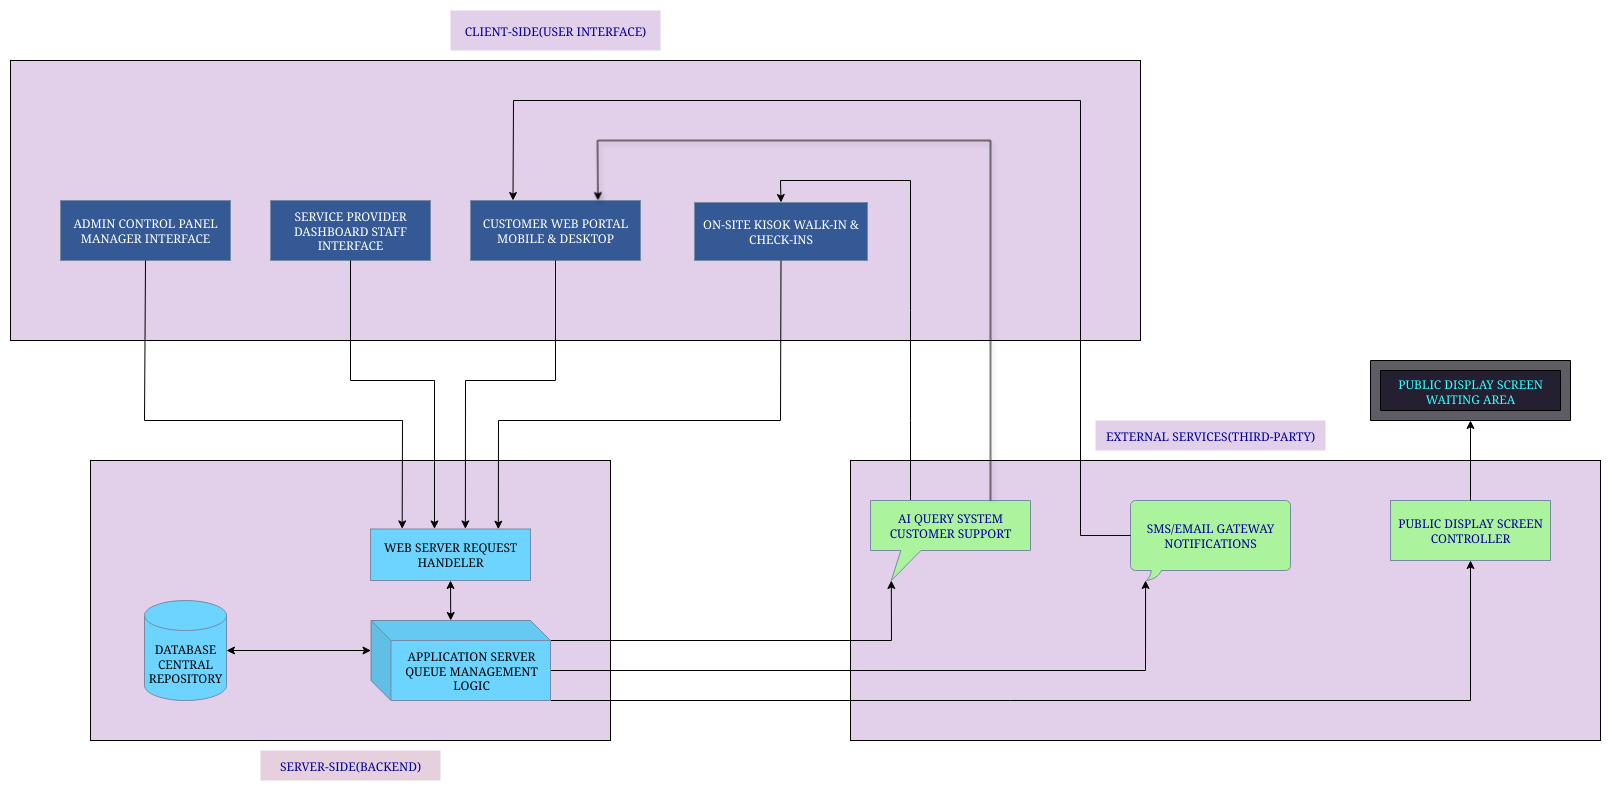

The diagram above was exported from draw.io. Its source (the exported page's mxGraphModel, read from the mxfile embedded in the PNG):
<mxGraphModel dx="1365" dy="1520" grid="1" gridSize="10" guides="1" tooltips="1" connect="1" arrows="1" fold="1" page="0" pageScale="1" pageWidth="827" pageHeight="1169" background="#ffffff" math="0" shadow="0" adaptiveColors="simple">
  <root>
    <mxCell id="0" />
    <mxCell id="1" parent="0" />
    <mxCell id="aVbF9OA-xLC0kDLgi7-l-8" value="" style="rounded=0;whiteSpace=wrap;html=1;fillColor=#E2CFEA;glass=0;fontFamily=Garamond;" parent="1" vertex="1">
      <mxGeometry x="1320" y="360" width="750" height="280" as="geometry" />
    </mxCell>
    <mxCell id="aVbF9OA-xLC0kDLgi7-l-6" value="" style="rounded=0;whiteSpace=wrap;html=1;fillColor=#E2CFEA;glass=0;fontFamily=Garamond;" parent="1" vertex="1">
      <mxGeometry x="480" y="-40" width="1130" height="280" as="geometry" />
    </mxCell>
    <mxCell id="d8LdDF7MB_FyyKOB4kCU-10" value="" style="rounded=0;whiteSpace=wrap;html=1;fillColor=#E2CFEA;glass=0;fontFamily=Garamond;" parent="1" vertex="1">
      <mxGeometry x="560" y="360" width="520" height="280" as="geometry" />
    </mxCell>
    <mxCell id="5T-_rsz50Jgn7uRpXRnm-3" value="WEB SERVER REQUEST HANDELER" style="rounded=0;whiteSpace=wrap;html=1;fontFamily=Garamond;labelBackgroundColor=none;fillColor=#6CD4FF;strokeColor=#788AA3;fontColor=#000000;" parent="1" vertex="1">
      <mxGeometry x="840" y="428.5" width="160" height="51.5" as="geometry" />
    </mxCell>
    <mxCell id="5T-_rsz50Jgn7uRpXRnm-7" value="" style="endArrow=classic;startArrow=classic;html=1;rounded=0;entryX=0;entryY=0;entryDx=0;entryDy=30;fontFamily=Garamond;labelBackgroundColor=none;fontColor=default;strokeColor=#000000;exitX=1;exitY=0.5;exitDx=0;exitDy=0;exitPerimeter=0;entryPerimeter=0;" parent="1" source="ultQ3xpkIr3NzCKVsSpb-7" target="ultQ3xpkIr3NzCKVsSpb-15" edge="1">
      <mxGeometry width="50" height="50" relative="1" as="geometry">
        <mxPoint x="70" y="438" as="sourcePoint" />
        <mxPoint x="849" y="555" as="targetPoint" />
        <Array as="points" />
      </mxGeometry>
    </mxCell>
    <mxCell id="5T-_rsz50Jgn7uRpXRnm-8" value="" style="endArrow=classic;startArrow=classic;html=1;rounded=0;exitX=0;exitY=0;exitDx=79.75;exitDy=0;entryX=0.5;entryY=1;entryDx=0;entryDy=0;fontFamily=Garamond;labelBackgroundColor=none;fontColor=default;strokeColor=#000000;exitPerimeter=0;" parent="1" source="ultQ3xpkIr3NzCKVsSpb-15" target="5T-_rsz50Jgn7uRpXRnm-3" edge="1">
      <mxGeometry width="50" height="50" relative="1" as="geometry">
        <mxPoint x="928" y="529" as="sourcePoint" />
        <mxPoint x="220" y="348" as="targetPoint" />
      </mxGeometry>
    </mxCell>
    <mxCell id="5T-_rsz50Jgn7uRpXRnm-9" value="ADMIN CONTROL PANEL MANAGER INTERFACE" style="rounded=0;whiteSpace=wrap;html=1;fontFamily=Garamond;labelBackgroundColor=none;fillColor=#345995;strokeColor=#788AA3;fontColor=#FFFFFF;" parent="1" vertex="1">
      <mxGeometry x="530" y="100" width="170" height="60" as="geometry" />
    </mxCell>
    <mxCell id="5T-_rsz50Jgn7uRpXRnm-10" value="SERVICE PROVIDER DASHBOARD STAFF INTERFACE" style="rounded=0;whiteSpace=wrap;html=1;fontFamily=Garamond;labelBackgroundColor=none;fillColor=#345995;strokeColor=#788AA3;fontColor=#FFFFFF;" parent="1" vertex="1">
      <mxGeometry x="740" y="100" width="160" height="60" as="geometry" />
    </mxCell>
    <mxCell id="5T-_rsz50Jgn7uRpXRnm-11" value="CUSTOMER WEB PORTAL MOBILE &amp;amp; DESKTOP" style="rounded=0;whiteSpace=wrap;html=1;fontFamily=Garamond;labelBackgroundColor=none;fillColor=#345995;strokeColor=#788AA3;fontColor=#FFFFFF;" parent="1" vertex="1">
      <mxGeometry x="940" y="100" width="170" height="60" as="geometry" />
    </mxCell>
    <mxCell id="5T-_rsz50Jgn7uRpXRnm-13" value="" style="endArrow=classic;html=1;rounded=0;exitX=0.5;exitY=1;exitDx=0;exitDy=0;fontFamily=Garamond;labelBackgroundColor=none;fontColor=default;strokeColor=#000000;entryX=0.4;entryY=-0.001;entryDx=0;entryDy=0;entryPerimeter=0;" parent="1" source="5T-_rsz50Jgn7uRpXRnm-10" target="5T-_rsz50Jgn7uRpXRnm-3" edge="1">
      <mxGeometry width="50" height="50" relative="1" as="geometry">
        <mxPoint x="590" y="342" as="sourcePoint" />
        <mxPoint x="400" y="281" as="targetPoint" />
        <Array as="points">
          <mxPoint x="820" y="280" />
          <mxPoint x="904" y="280" />
        </Array>
      </mxGeometry>
    </mxCell>
    <mxCell id="5T-_rsz50Jgn7uRpXRnm-14" value="" style="endArrow=classic;html=1;rounded=0;entryX=0.593;entryY=-0.002;entryDx=0;entryDy=0;exitX=0.5;exitY=1;exitDx=0;exitDy=0;fontFamily=Garamond;labelBackgroundColor=none;fontColor=default;strokeColor=#000000;entryPerimeter=0;" parent="1" source="5T-_rsz50Jgn7uRpXRnm-11" target="5T-_rsz50Jgn7uRpXRnm-3" edge="1">
      <mxGeometry width="50" height="50" relative="1" as="geometry">
        <mxPoint x="890" y="302" as="sourcePoint" />
        <mxPoint x="500" y="312" as="targetPoint" />
        <Array as="points">
          <mxPoint x="1025" y="280" />
          <mxPoint x="935" y="280" />
        </Array>
      </mxGeometry>
    </mxCell>
    <mxCell id="5T-_rsz50Jgn7uRpXRnm-15" value="ON-SITE KISOK WALK-IN &amp;amp; CHECK-INS" style="rounded=0;whiteSpace=wrap;html=1;fontFamily=Garamond;labelBackgroundColor=none;fillColor=#345995;strokeColor=#788AA3;fontColor=#FFFFFF;" parent="1" vertex="1">
      <mxGeometry x="1164" y="102" width="173" height="58" as="geometry" />
    </mxCell>
    <mxCell id="5T-_rsz50Jgn7uRpXRnm-16" value="" style="endArrow=classic;html=1;rounded=0;fontFamily=Garamond;labelBackgroundColor=none;fontColor=default;strokeColor=#000000;entryX=0.799;entryY=0.004;entryDx=0;entryDy=0;entryPerimeter=0;exitX=0.5;exitY=1;exitDx=0;exitDy=0;" parent="1" source="5T-_rsz50Jgn7uRpXRnm-15" target="5T-_rsz50Jgn7uRpXRnm-3" edge="1">
      <mxGeometry width="50" height="50" relative="1" as="geometry">
        <mxPoint x="1304" y="238" as="sourcePoint" />
        <mxPoint x="980" y="420" as="targetPoint" />
        <Array as="points">
          <mxPoint x="1250" y="320" />
          <mxPoint x="968" y="320" />
        </Array>
      </mxGeometry>
    </mxCell>
    <mxCell id="5T-_rsz50Jgn7uRpXRnm-17" value="" style="endArrow=classic;html=1;rounded=0;exitX=0.5;exitY=1;exitDx=0;exitDy=0;fontFamily=Garamond;labelBackgroundColor=none;fontColor=default;strokeColor=#000000;entryX=0.198;entryY=-0.002;entryDx=0;entryDy=0;entryPerimeter=0;" parent="1" source="5T-_rsz50Jgn7uRpXRnm-9" target="5T-_rsz50Jgn7uRpXRnm-3" edge="1">
      <mxGeometry width="50" height="50" relative="1" as="geometry">
        <mxPoint x="560" y="272" as="sourcePoint" />
        <mxPoint x="400" y="271" as="targetPoint" />
        <Array as="points">
          <mxPoint x="614" y="320" />
          <mxPoint x="872" y="320" />
        </Array>
      </mxGeometry>
    </mxCell>
    <mxCell id="5T-_rsz50Jgn7uRpXRnm-20" value="" style="endArrow=classic;html=1;rounded=0;fontFamily=Garamond;labelBackgroundColor=none;fontColor=default;strokeColor=#000000;entryX=0;entryY=0;entryDx=20.8;entryDy=80;entryPerimeter=0;exitX=0;exitY=0;exitDx=179.5;exitDy=20;exitPerimeter=0;" parent="1" source="ultQ3xpkIr3NzCKVsSpb-15" target="ultQ3xpkIr3NzCKVsSpb-9" edge="1">
      <mxGeometry width="50" height="50" relative="1" as="geometry">
        <mxPoint x="1017.0000000000002" y="536.6901960784313" as="sourcePoint" />
        <mxPoint x="1360" y="500" as="targetPoint" />
        <Array as="points">
          <mxPoint x="1361" y="540" />
        </Array>
      </mxGeometry>
    </mxCell>
    <mxCell id="5T-_rsz50Jgn7uRpXRnm-22" value="PUBLIC DISPLAY SCREEN CONTROLLER" style="rounded=0;whiteSpace=wrap;html=1;fontFamily=Garamond;labelBackgroundColor=none;fillColor=#ACF39D;strokeColor=#788AA3;fontColor=#000099;" parent="1" vertex="1">
      <mxGeometry x="1860" y="400" width="160" height="60" as="geometry" />
    </mxCell>
    <mxCell id="5T-_rsz50Jgn7uRpXRnm-23" value="" style="endArrow=classic;html=1;rounded=0;exitX=0;exitY=0;exitDx=179.5;exitDy=50;fontFamily=Garamond;labelBackgroundColor=none;fontColor=default;strokeColor=#000000;exitPerimeter=0;entryX=0;entryY=0;entryDx=15.079999999999998;entryDy=80;entryPerimeter=0;" parent="1" source="ultQ3xpkIr3NzCKVsSpb-15" target="ultQ3xpkIr3NzCKVsSpb-11" edge="1">
      <mxGeometry width="50" height="50" relative="1" as="geometry">
        <mxPoint x="977.5000000000002" y="563" as="sourcePoint" />
        <mxPoint x="1680" y="490" as="targetPoint" />
        <Array as="points">
          <mxPoint x="1615" y="570" />
        </Array>
      </mxGeometry>
    </mxCell>
    <mxCell id="5T-_rsz50Jgn7uRpXRnm-24" value="" style="endArrow=classic;html=1;rounded=0;entryX=0.5;entryY=1;entryDx=0;entryDy=0;exitX=1;exitY=1;exitDx=0;exitDy=0;fontFamily=Garamond;labelBackgroundColor=none;fontColor=default;strokeColor=#000000;exitPerimeter=0;" parent="1" source="ultQ3xpkIr3NzCKVsSpb-15" target="5T-_rsz50Jgn7uRpXRnm-22" edge="1">
      <mxGeometry width="50" height="50" relative="1" as="geometry">
        <mxPoint x="938" y="563" as="sourcePoint" />
        <mxPoint x="1919.9999999999995" y="522.5" as="targetPoint" />
        <Array as="points">
          <mxPoint x="1940" y="600" />
        </Array>
      </mxGeometry>
    </mxCell>
    <mxCell id="mxy4_Z540qqXYXe5ajLi-5" value="" style="endArrow=classic;endFill=1;html=1;rounded=0;entryX=0.5;entryY=0;entryDx=0;entryDy=0;fontFamily=Garamond;labelBackgroundColor=none;fontColor=default;strokeColor=#000000;exitX=0.25;exitY=0;exitDx=0;exitDy=0;exitPerimeter=0;" parent="1" source="ultQ3xpkIr3NzCKVsSpb-9" target="5T-_rsz50Jgn7uRpXRnm-15" edge="1">
      <mxGeometry width="160" relative="1" as="geometry">
        <mxPoint x="1335" y="441" as="sourcePoint" />
        <mxPoint x="1400" y="320" as="targetPoint" />
        <Array as="points">
          <mxPoint x="1380" y="320" />
          <mxPoint x="1380" y="210" />
          <mxPoint x="1380" y="80" />
          <mxPoint x="1250" y="80" />
        </Array>
      </mxGeometry>
    </mxCell>
    <mxCell id="mxy4_Z540qqXYXe5ajLi-6" value="PUBLIC DISPLAY SCREEN WAITING AREA" style="html=1;whiteSpace=wrap;fontFamily=Garamond;labelBackgroundColor=none;fillColor=light-dark(#241f31, #2ba2b1);strokeColor=#788AA3;fontColor=#33FFFF;rounded=0;" parent="1" vertex="1">
      <mxGeometry x="1850" y="269.5" width="180" height="43" as="geometry" />
    </mxCell>
    <mxCell id="mxy4_Z540qqXYXe5ajLi-7" value="" style="endArrow=classic;html=1;rounded=0;exitX=0.5;exitY=0;exitDx=0;exitDy=0;fontFamily=Garamond;labelBackgroundColor=none;fontColor=default;strokeColor=#000000;entryX=0.5;entryY=1;entryDx=0;entryDy=0;entryPerimeter=0;" parent="1" source="5T-_rsz50Jgn7uRpXRnm-22" target="ultQ3xpkIr3NzCKVsSpb-12" edge="1">
      <mxGeometry width="50" height="50" relative="1" as="geometry">
        <mxPoint x="1800" y="480" as="sourcePoint" />
        <mxPoint x="1920" y="330" as="targetPoint" />
      </mxGeometry>
    </mxCell>
    <mxCell id="d8LdDF7MB_FyyKOB4kCU-14" value="SERVER-SIDE(BACKEND)" style="text;html=1;align=center;verticalAlign=middle;whiteSpace=wrap;rounded=0;fontColor=#000099;fillColor=light-dark(#E6D0DE, #e2cfea);fontFamily=Garamond;" parent="1" vertex="1">
      <mxGeometry x="730" y="650" width="180" height="30" as="geometry" />
    </mxCell>
    <mxCell id="d8LdDF7MB_FyyKOB4kCU-15" value="CLIENT-SIDE(USER INTERFACE)" style="text;html=1;align=center;verticalAlign=middle;whiteSpace=wrap;rounded=0;fontColor=#000099;fillColor=light-dark(#e2cfea, #e2cfea);fontFamily=Garamond;" parent="1" vertex="1">
      <mxGeometry x="920" y="-90" width="210" height="40" as="geometry" />
    </mxCell>
    <mxCell id="d8LdDF7MB_FyyKOB4kCU-16" value="&lt;font face=&quot;Helvetica&quot;&gt;EXTERNAL SERVICES(THIRD-PARTY)&lt;/font&gt;" style="text;html=1;align=center;verticalAlign=middle;whiteSpace=wrap;rounded=0;fontColor=#000099;labelBackgroundColor=none;fillColor=light-dark(#E2CFEA,#E2CFEA);textShadow=0;fontFamily=Garamond;" parent="1" vertex="1">
      <mxGeometry x="1565" y="320" width="230" height="30" as="geometry" />
    </mxCell>
    <mxCell id="ultQ3xpkIr3NzCKVsSpb-7" value="DATABASE CENTRAL REPOSITORY" style="shape=cylinder3;whiteSpace=wrap;html=1;boundedLbl=1;backgroundOutline=1;size=15;fillColor=light-dark(#6cd4ff, #6cd4ff);fontFamily=Garamond;fontColor=#000000;strokeColor=#788AA3;" parent="1" vertex="1">
      <mxGeometry x="614" y="500" width="82" height="100" as="geometry" />
    </mxCell>
    <mxCell id="ultQ3xpkIr3NzCKVsSpb-9" value="AI QUERY SYSTEM CUSTOMER SUPPORT" style="shape=callout;whiteSpace=wrap;html=1;perimeter=calloutPerimeter;fillColor=light-dark(#ACF39D,#ACF39D);fontFamily=Garamond;strokeColor=#788AA3;fontColor=#000099;size=30;position=0.19;position2=0.13;" parent="1" vertex="1">
      <mxGeometry x="1340" y="400" width="160" height="80" as="geometry" />
    </mxCell>
    <mxCell id="ultQ3xpkIr3NzCKVsSpb-11" value="SMS/EMAIL GATEWAY NOTIFICATIONS" style="whiteSpace=wrap;html=1;shape=mxgraph.basic.roundRectCallout;dx=25.83;dy=10;size=5;boundedLbl=1;fillColor=light-dark(#ACF39D,#ACF39D);fontFamily=Garamond;strokeColor=#788AA3;fontColor=#000099;" parent="1" vertex="1">
      <mxGeometry x="1600" y="400" width="160" height="80" as="geometry" />
    </mxCell>
    <mxCell id="ultQ3xpkIr3NzCKVsSpb-12" value="" style="verticalLabelPosition=bottom;verticalAlign=top;html=1;shape=mxgraph.basic.frame;dx=10;whiteSpace=wrap;fillColor=light-dark(#5e5c64, #131313);fontFamily=Garamond;" parent="1" vertex="1">
      <mxGeometry x="1840" y="260" width="200" height="60" as="geometry" />
    </mxCell>
    <mxCell id="ultQ3xpkIr3NzCKVsSpb-15" value="APPLICATION SERVER QUEUE MANAGEMENT LOGIC" style="shape=cube;whiteSpace=wrap;html=1;boundedLbl=1;backgroundOutline=1;darkOpacity=0.05;darkOpacity2=0.1;fillColor=light-dark(#6CD4FF,#6CD4FF);fontFamily=Garamond;strokeColor=#788AA3;fontColor=#000000;" parent="1" vertex="1">
      <mxGeometry x="840.5" y="520" width="179.5" height="80" as="geometry" />
    </mxCell>
    <mxCell id="aVbF9OA-xLC0kDLgi7-l-2" value="" style="endArrow=classic;html=1;rounded=0;strokeColor=#000000;entryX=0.75;entryY=0;entryDx=0;entryDy=0;shadow=1;exitX=0.75;exitY=0;exitDx=0;exitDy=0;exitPerimeter=0;" parent="1" source="ultQ3xpkIr3NzCKVsSpb-9" target="5T-_rsz50Jgn7uRpXRnm-11" edge="1">
      <mxGeometry width="50" height="50" relative="1" as="geometry">
        <mxPoint x="1440" y="80" as="sourcePoint" />
        <mxPoint x="1100" y="30" as="targetPoint" />
        <Array as="points">
          <mxPoint x="1460" y="40" />
          <mxPoint x="1067" y="40" />
        </Array>
      </mxGeometry>
    </mxCell>
    <mxCell id="aVbF9OA-xLC0kDLgi7-l-3" value="" style="endArrow=classic;html=1;rounded=0;labelBackgroundColor=default;fontColor=#000000;strokeColor=#000000;entryX=0.25;entryY=0;entryDx=0;entryDy=0;exitX=0;exitY=0;exitDx=0;exitDy=35;exitPerimeter=0;" parent="1" source="ultQ3xpkIr3NzCKVsSpb-11" target="5T-_rsz50Jgn7uRpXRnm-11" edge="1">
      <mxGeometry width="50" height="50" relative="1" as="geometry">
        <mxPoint x="1520" y="480" as="sourcePoint" />
        <mxPoint x="990" as="targetPoint" />
        <Array as="points">
          <mxPoint x="1550" y="435" />
          <mxPoint x="1550" />
          <mxPoint x="983" />
        </Array>
      </mxGeometry>
    </mxCell>
  </root>
</mxGraphModel>